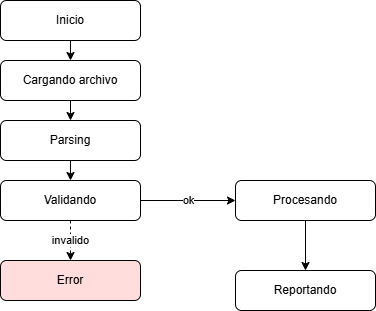

The diagram above was exported from draw.io. Its source (the exported page's mxGraphModel, read from the mxfile embedded in the PNG):
<mxGraphModel dx="1234" dy="934" grid="1" gridSize="10" guides="1" tooltips="1" connect="1" arrows="1" fold="1" page="1" pageScale="1" pageWidth="850" pageHeight="1100" math="0" shadow="0">
  <root>
    <mxCell id="0" />
    <mxCell id="1" parent="0" />
    <mxCell id="s-idle" value="Inicio" style="rounded=1;whiteSpace=wrap;html=1;" parent="1" vertex="1">
      <mxGeometry x="120" y="100" width="140" height="40" as="geometry" />
    </mxCell>
    <mxCell id="s-uploaded" value="Cargando archivo" style="rounded=1;whiteSpace=wrap;html=1;" parent="1" vertex="1">
      <mxGeometry x="120" y="160" width="140" height="40" as="geometry" />
    </mxCell>
    <mxCell id="s-parsing" value="Parsing" style="rounded=1;whiteSpace=wrap;html=1;" parent="1" vertex="1">
      <mxGeometry x="120" y="220" width="140" height="40" as="geometry" />
    </mxCell>
    <mxCell id="s-validating" value="Validando" style="rounded=1;whiteSpace=wrap;html=1;" parent="1" vertex="1">
      <mxGeometry x="120" y="280" width="140" height="40" as="geometry" />
    </mxCell>
    <mxCell id="s-processing" value="Procesando" style="rounded=1;whiteSpace=wrap;html=1;" parent="1" vertex="1">
      <mxGeometry x="355" y="280" width="140" height="40" as="geometry" />
    </mxCell>
    <mxCell id="s-reporting" value="Reportando" style="rounded=1;whiteSpace=wrap;html=1;" parent="1" vertex="1">
      <mxGeometry x="355" y="370" width="140" height="40" as="geometry" />
    </mxCell>
    <mxCell id="s-error" value="Error" style="rounded=1;whiteSpace=wrap;html=1;fillColor=#ffdddd;" parent="1" vertex="1">
      <mxGeometry x="120" y="360" width="140" height="40" as="geometry" />
    </mxCell>
    <mxCell id="t1" style="edgeStyle=orthogonalEdgeStyle;html=1;rounded=0;" parent="1" source="s-idle" target="s-uploaded" edge="1">
      <mxGeometry relative="1" as="geometry" />
    </mxCell>
    <mxCell id="t2" style="edgeStyle=orthogonalEdgeStyle;html=1;rounded=0;" parent="1" source="s-uploaded" target="s-parsing" edge="1">
      <mxGeometry relative="1" as="geometry" />
    </mxCell>
    <mxCell id="t3" style="edgeStyle=orthogonalEdgeStyle;html=1;rounded=0;" parent="1" source="s-parsing" target="s-validating" edge="1">
      <mxGeometry relative="1" as="geometry" />
    </mxCell>
    <mxCell id="t4-ok" value="ok" style="edgeStyle=orthogonalEdgeStyle;html=1;rounded=0;" parent="1" source="s-validating" target="s-processing" edge="1">
      <mxGeometry relative="1" as="geometry" />
    </mxCell>
    <mxCell id="t4-nok" value="invalido" style="edgeStyle=orthogonalEdgeStyle;html=1;rounded=0;dashed=1;" parent="1" source="s-validating" target="s-error" edge="1">
      <mxGeometry relative="1" as="geometry" />
    </mxCell>
    <mxCell id="t5" style="edgeStyle=orthogonalEdgeStyle;html=1;rounded=0;" parent="1" source="s-processing" target="s-reporting" edge="1">
      <mxGeometry relative="1" as="geometry" />
    </mxCell>
  </root>
</mxGraphModel>